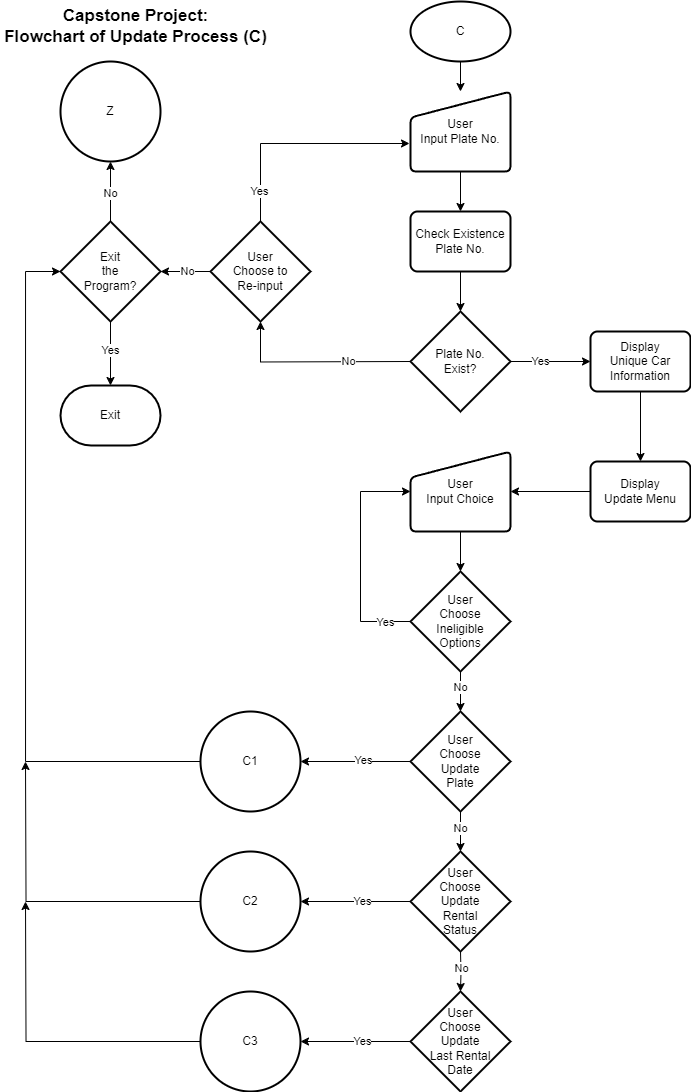

The diagram above was exported from draw.io. Its source (the exported page's mxGraphModel, read from the mxfile embedded in the PNG):
<mxGraphModel dx="1147" dy="590" grid="1" gridSize="10" guides="1" tooltips="1" connect="1" arrows="1" fold="1" page="1" pageScale="1" pageWidth="827" pageHeight="1169" background="#ffffff" math="0" shadow="0">
  <root>
    <mxCell id="WIyWlLk6GJQsqaUBKTNV-0" />
    <mxCell id="WIyWlLk6GJQsqaUBKTNV-1" parent="WIyWlLk6GJQsqaUBKTNV-0" />
    <mxCell id="eaAlj9XEaGYnvqe34U9Z-3" value="" style="edgeStyle=orthogonalEdgeStyle;rounded=0;orthogonalLoop=1;jettySize=auto;html=1;" parent="WIyWlLk6GJQsqaUBKTNV-1" source="eaAlj9XEaGYnvqe34U9Z-0" target="eaAlj9XEaGYnvqe34U9Z-2" edge="1">
      <mxGeometry relative="1" as="geometry" />
    </mxCell>
    <mxCell id="eaAlj9XEaGYnvqe34U9Z-0" value="C" style="strokeWidth=2;html=1;shape=mxgraph.flowchart.start_1;whiteSpace=wrap;" parent="WIyWlLk6GJQsqaUBKTNV-1" vertex="1">
      <mxGeometry x="415" y="40" width="100" height="60" as="geometry" />
    </mxCell>
    <mxCell id="eaAlj9XEaGYnvqe34U9Z-1" value="Capstone Project:&lt;div style=&quot;font-size: 17px;&quot;&gt;Flowchart of Update Process (C)&lt;/div&gt;" style="text;html=1;align=center;verticalAlign=middle;resizable=0;points=[];autosize=1;strokeColor=none;fillColor=none;fontStyle=1;fontSize=17;" parent="WIyWlLk6GJQsqaUBKTNV-1" vertex="1">
      <mxGeometry x="5" y="40" width="270" height="50" as="geometry" />
    </mxCell>
    <mxCell id="eaAlj9XEaGYnvqe34U9Z-5" value="" style="edgeStyle=orthogonalEdgeStyle;rounded=0;orthogonalLoop=1;jettySize=auto;html=1;" parent="WIyWlLk6GJQsqaUBKTNV-1" source="eaAlj9XEaGYnvqe34U9Z-2" target="eaAlj9XEaGYnvqe34U9Z-4" edge="1">
      <mxGeometry relative="1" as="geometry" />
    </mxCell>
    <mxCell id="eaAlj9XEaGYnvqe34U9Z-2" value="User&lt;div&gt;Input Plate No.&lt;/div&gt;" style="html=1;strokeWidth=2;shape=manualInput;whiteSpace=wrap;rounded=1;size=26;arcSize=11;" parent="WIyWlLk6GJQsqaUBKTNV-1" vertex="1">
      <mxGeometry x="415" y="130" width="100" height="80" as="geometry" />
    </mxCell>
    <mxCell id="eaAlj9XEaGYnvqe34U9Z-7" value="" style="edgeStyle=orthogonalEdgeStyle;rounded=0;orthogonalLoop=1;jettySize=auto;html=1;" parent="WIyWlLk6GJQsqaUBKTNV-1" source="eaAlj9XEaGYnvqe34U9Z-4" target="eaAlj9XEaGYnvqe34U9Z-6" edge="1">
      <mxGeometry relative="1" as="geometry" />
    </mxCell>
    <mxCell id="eaAlj9XEaGYnvqe34U9Z-4" value="Check Existence&lt;div&gt;Plate No.&lt;/div&gt;" style="rounded=1;whiteSpace=wrap;html=1;absoluteArcSize=1;arcSize=14;strokeWidth=2;" parent="WIyWlLk6GJQsqaUBKTNV-1" vertex="1">
      <mxGeometry x="415" y="250" width="100" height="60" as="geometry" />
    </mxCell>
    <mxCell id="eaAlj9XEaGYnvqe34U9Z-23" value="" style="edgeStyle=orthogonalEdgeStyle;rounded=0;orthogonalLoop=1;jettySize=auto;html=1;" parent="WIyWlLk6GJQsqaUBKTNV-1" source="eaAlj9XEaGYnvqe34U9Z-6" target="eaAlj9XEaGYnvqe34U9Z-22" edge="1">
      <mxGeometry relative="1" as="geometry" />
    </mxCell>
    <mxCell id="eaAlj9XEaGYnvqe34U9Z-24" value="Yes" style="edgeLabel;html=1;align=center;verticalAlign=middle;resizable=0;points=[];" parent="eaAlj9XEaGYnvqe34U9Z-23" connectable="0" vertex="1">
      <mxGeometry x="-0.0009" y="1" relative="1" as="geometry">
        <mxPoint x="-10" y="1" as="offset" />
      </mxGeometry>
    </mxCell>
    <mxCell id="eaAlj9XEaGYnvqe34U9Z-6" value="Plate No.&lt;div&gt;Exist?&lt;/div&gt;" style="strokeWidth=2;html=1;shape=mxgraph.flowchart.decision;whiteSpace=wrap;" parent="WIyWlLk6GJQsqaUBKTNV-1" vertex="1">
      <mxGeometry x="415" y="350" width="100" height="100" as="geometry" />
    </mxCell>
    <mxCell id="eaAlj9XEaGYnvqe34U9Z-8" value="" style="edgeStyle=orthogonalEdgeStyle;rounded=0;orthogonalLoop=1;jettySize=auto;html=1;entryX=1;entryY=0.5;entryDx=0;entryDy=0;entryPerimeter=0;" parent="WIyWlLk6GJQsqaUBKTNV-1" source="eaAlj9XEaGYnvqe34U9Z-10" target="eaAlj9XEaGYnvqe34U9Z-19" edge="1">
      <mxGeometry relative="1" as="geometry">
        <mxPoint x="165" y="280" as="targetPoint" />
      </mxGeometry>
    </mxCell>
    <mxCell id="eaAlj9XEaGYnvqe34U9Z-9" value="No" style="edgeLabel;html=1;align=center;verticalAlign=middle;resizable=0;points=[];" parent="eaAlj9XEaGYnvqe34U9Z-8" connectable="0" vertex="1">
      <mxGeometry x="-0.1986" y="-2" relative="1" as="geometry">
        <mxPoint x="-3" y="2" as="offset" />
      </mxGeometry>
    </mxCell>
    <mxCell id="eaAlj9XEaGYnvqe34U9Z-10" value="User&lt;div&gt;Choose to&lt;/div&gt;&lt;div&gt;Re-input&lt;/div&gt;" style="strokeWidth=2;html=1;shape=mxgraph.flowchart.decision;whiteSpace=wrap;" parent="WIyWlLk6GJQsqaUBKTNV-1" vertex="1">
      <mxGeometry x="215" y="260" width="100" height="100" as="geometry" />
    </mxCell>
    <mxCell id="eaAlj9XEaGYnvqe34U9Z-11" style="edgeStyle=orthogonalEdgeStyle;rounded=0;orthogonalLoop=1;jettySize=auto;html=1;entryX=-0.014;entryY=0.65;entryDx=0;entryDy=0;entryPerimeter=0;" parent="WIyWlLk6GJQsqaUBKTNV-1" source="eaAlj9XEaGYnvqe34U9Z-10" edge="1">
      <mxGeometry relative="1" as="geometry">
        <Array as="points">
          <mxPoint x="265" y="182" />
        </Array>
        <mxPoint x="414" y="182" as="targetPoint" />
      </mxGeometry>
    </mxCell>
    <mxCell id="eaAlj9XEaGYnvqe34U9Z-12" value="Yes" style="edgeLabel;html=1;align=center;verticalAlign=middle;resizable=0;points=[];" parent="eaAlj9XEaGYnvqe34U9Z-11" connectable="0" vertex="1">
      <mxGeometry x="-0.7294" y="1" relative="1" as="geometry">
        <mxPoint as="offset" />
      </mxGeometry>
    </mxCell>
    <mxCell id="eaAlj9XEaGYnvqe34U9Z-13" style="edgeStyle=orthogonalEdgeStyle;rounded=0;orthogonalLoop=1;jettySize=auto;html=1;entryX=0.5;entryY=1;entryDx=0;entryDy=0;entryPerimeter=0;" parent="WIyWlLk6GJQsqaUBKTNV-1" target="eaAlj9XEaGYnvqe34U9Z-10" edge="1">
      <mxGeometry relative="1" as="geometry">
        <mxPoint x="415" y="400" as="sourcePoint" />
      </mxGeometry>
    </mxCell>
    <mxCell id="eaAlj9XEaGYnvqe34U9Z-14" value="No" style="edgeLabel;html=1;align=center;verticalAlign=middle;resizable=0;points=[];" parent="eaAlj9XEaGYnvqe34U9Z-13" connectable="0" vertex="1">
      <mxGeometry x="-0.3476" y="-1" relative="1" as="geometry">
        <mxPoint as="offset" />
      </mxGeometry>
    </mxCell>
    <mxCell id="eaAlj9XEaGYnvqe34U9Z-15" value="" style="edgeStyle=orthogonalEdgeStyle;rounded=0;orthogonalLoop=1;jettySize=auto;html=1;" parent="WIyWlLk6GJQsqaUBKTNV-1" source="eaAlj9XEaGYnvqe34U9Z-19" target="eaAlj9XEaGYnvqe34U9Z-20" edge="1">
      <mxGeometry relative="1" as="geometry" />
    </mxCell>
    <mxCell id="eaAlj9XEaGYnvqe34U9Z-16" value="No" style="edgeLabel;html=1;align=center;verticalAlign=middle;resizable=0;points=[];" parent="eaAlj9XEaGYnvqe34U9Z-15" connectable="0" vertex="1">
      <mxGeometry x="-0.0793" relative="1" as="geometry">
        <mxPoint as="offset" />
      </mxGeometry>
    </mxCell>
    <mxCell id="eaAlj9XEaGYnvqe34U9Z-17" value="" style="edgeStyle=orthogonalEdgeStyle;rounded=0;orthogonalLoop=1;jettySize=auto;html=1;" parent="WIyWlLk6GJQsqaUBKTNV-1" source="eaAlj9XEaGYnvqe34U9Z-19" target="eaAlj9XEaGYnvqe34U9Z-21" edge="1">
      <mxGeometry relative="1" as="geometry" />
    </mxCell>
    <mxCell id="eaAlj9XEaGYnvqe34U9Z-18" value="Yes" style="edgeLabel;html=1;align=center;verticalAlign=middle;resizable=0;points=[];" parent="eaAlj9XEaGYnvqe34U9Z-17" connectable="0" vertex="1">
      <mxGeometry x="-0.1052" relative="1" as="geometry">
        <mxPoint as="offset" />
      </mxGeometry>
    </mxCell>
    <mxCell id="eaAlj9XEaGYnvqe34U9Z-19" value="Exit&lt;div&gt;the&lt;/div&gt;&lt;div&gt;Program?&lt;/div&gt;" style="strokeWidth=2;html=1;shape=mxgraph.flowchart.decision;whiteSpace=wrap;" parent="WIyWlLk6GJQsqaUBKTNV-1" vertex="1">
      <mxGeometry x="65" y="260" width="100" height="100" as="geometry" />
    </mxCell>
    <mxCell id="eaAlj9XEaGYnvqe34U9Z-20" value="Z" style="strokeWidth=2;html=1;shape=mxgraph.flowchart.start_2;whiteSpace=wrap;" parent="WIyWlLk6GJQsqaUBKTNV-1" vertex="1">
      <mxGeometry x="65" y="100" width="100" height="100" as="geometry" />
    </mxCell>
    <mxCell id="eaAlj9XEaGYnvqe34U9Z-21" value="Exit" style="strokeWidth=2;html=1;shape=mxgraph.flowchart.terminator;whiteSpace=wrap;" parent="WIyWlLk6GJQsqaUBKTNV-1" vertex="1">
      <mxGeometry x="65" y="424" width="100" height="60" as="geometry" />
    </mxCell>
    <mxCell id="eaAlj9XEaGYnvqe34U9Z-26" value="" style="edgeStyle=orthogonalEdgeStyle;rounded=0;orthogonalLoop=1;jettySize=auto;html=1;" parent="WIyWlLk6GJQsqaUBKTNV-1" source="eaAlj9XEaGYnvqe34U9Z-22" target="eaAlj9XEaGYnvqe34U9Z-25" edge="1">
      <mxGeometry relative="1" as="geometry" />
    </mxCell>
    <mxCell id="eaAlj9XEaGYnvqe34U9Z-22" value="Display&lt;div&gt;Unique Car&lt;/div&gt;&lt;div&gt;Information&lt;/div&gt;" style="rounded=1;whiteSpace=wrap;html=1;absoluteArcSize=1;arcSize=14;strokeWidth=2;" parent="WIyWlLk6GJQsqaUBKTNV-1" vertex="1">
      <mxGeometry x="595" y="370" width="100" height="60" as="geometry" />
    </mxCell>
    <mxCell id="eaAlj9XEaGYnvqe34U9Z-28" value="" style="edgeStyle=orthogonalEdgeStyle;rounded=0;orthogonalLoop=1;jettySize=auto;html=1;entryX=1;entryY=0.5;entryDx=0;entryDy=0;" parent="WIyWlLk6GJQsqaUBKTNV-1" source="eaAlj9XEaGYnvqe34U9Z-25" target="eaAlj9XEaGYnvqe34U9Z-29" edge="1">
      <mxGeometry relative="1" as="geometry">
        <mxPoint x="515.0000000000002" y="540" as="targetPoint" />
      </mxGeometry>
    </mxCell>
    <mxCell id="eaAlj9XEaGYnvqe34U9Z-25" value="Display&lt;div&gt;Update Menu&lt;/div&gt;" style="rounded=1;whiteSpace=wrap;html=1;absoluteArcSize=1;arcSize=14;strokeWidth=2;" parent="WIyWlLk6GJQsqaUBKTNV-1" vertex="1">
      <mxGeometry x="595" y="500" width="100" height="60" as="geometry" />
    </mxCell>
    <mxCell id="eaAlj9XEaGYnvqe34U9Z-31" value="" style="edgeStyle=orthogonalEdgeStyle;rounded=0;orthogonalLoop=1;jettySize=auto;html=1;" parent="WIyWlLk6GJQsqaUBKTNV-1" source="eaAlj9XEaGYnvqe34U9Z-29" target="eaAlj9XEaGYnvqe34U9Z-30" edge="1">
      <mxGeometry relative="1" as="geometry" />
    </mxCell>
    <mxCell id="eaAlj9XEaGYnvqe34U9Z-29" value="User&lt;div&gt;Input Choice&lt;/div&gt;" style="html=1;strokeWidth=2;shape=manualInput;whiteSpace=wrap;rounded=1;size=26;arcSize=11;" parent="WIyWlLk6GJQsqaUBKTNV-1" vertex="1">
      <mxGeometry x="415" y="490" width="100" height="80" as="geometry" />
    </mxCell>
    <mxCell id="eaAlj9XEaGYnvqe34U9Z-32" style="edgeStyle=orthogonalEdgeStyle;rounded=0;orthogonalLoop=1;jettySize=auto;html=1;entryX=0;entryY=0.5;entryDx=0;entryDy=0;exitX=0;exitY=0.5;exitDx=0;exitDy=0;exitPerimeter=0;" parent="WIyWlLk6GJQsqaUBKTNV-1" source="eaAlj9XEaGYnvqe34U9Z-30" target="eaAlj9XEaGYnvqe34U9Z-29" edge="1">
      <mxGeometry relative="1" as="geometry">
        <Array as="points">
          <mxPoint x="365" y="660" />
          <mxPoint x="365" y="530" />
        </Array>
      </mxGeometry>
    </mxCell>
    <mxCell id="eaAlj9XEaGYnvqe34U9Z-33" value="Yes" style="edgeLabel;html=1;align=center;verticalAlign=middle;resizable=0;points=[];" parent="eaAlj9XEaGYnvqe34U9Z-32" connectable="0" vertex="1">
      <mxGeometry x="-0.7777" y="1" relative="1" as="geometry">
        <mxPoint as="offset" />
      </mxGeometry>
    </mxCell>
    <mxCell id="eaAlj9XEaGYnvqe34U9Z-36" value="" style="edgeStyle=orthogonalEdgeStyle;rounded=0;orthogonalLoop=1;jettySize=auto;html=1;" parent="WIyWlLk6GJQsqaUBKTNV-1" source="eaAlj9XEaGYnvqe34U9Z-30" target="eaAlj9XEaGYnvqe34U9Z-35" edge="1">
      <mxGeometry relative="1" as="geometry" />
    </mxCell>
    <mxCell id="eaAlj9XEaGYnvqe34U9Z-37" value="No" style="edgeLabel;html=1;align=center;verticalAlign=middle;resizable=0;points=[];" parent="eaAlj9XEaGYnvqe34U9Z-36" connectable="0" vertex="1">
      <mxGeometry x="-0.2078" relative="1" as="geometry">
        <mxPoint as="offset" />
      </mxGeometry>
    </mxCell>
    <mxCell id="eaAlj9XEaGYnvqe34U9Z-30" value="User&lt;div&gt;Choose&lt;div&gt;Ineligible&lt;/div&gt;&lt;div&gt;Options&lt;/div&gt;&lt;/div&gt;" style="strokeWidth=2;html=1;shape=mxgraph.flowchart.decision;whiteSpace=wrap;" parent="WIyWlLk6GJQsqaUBKTNV-1" vertex="1">
      <mxGeometry x="415" y="610" width="100" height="100" as="geometry" />
    </mxCell>
    <mxCell id="8hRf8LUafMaed6kiy0KS-11" value="" style="edgeStyle=orthogonalEdgeStyle;rounded=0;orthogonalLoop=1;jettySize=auto;html=1;" edge="1" parent="WIyWlLk6GJQsqaUBKTNV-1" source="eaAlj9XEaGYnvqe34U9Z-35" target="8hRf8LUafMaed6kiy0KS-10">
      <mxGeometry relative="1" as="geometry" />
    </mxCell>
    <mxCell id="8hRf8LUafMaed6kiy0KS-12" value="&lt;div&gt;Yes&lt;br&gt;&lt;/div&gt;" style="edgeLabel;html=1;align=center;verticalAlign=middle;resizable=0;points=[];" vertex="1" connectable="0" parent="8hRf8LUafMaed6kiy0KS-11">
      <mxGeometry x="-0.155" y="-4" relative="1" as="geometry">
        <mxPoint x="-1" y="3" as="offset" />
      </mxGeometry>
    </mxCell>
    <mxCell id="8hRf8LUafMaed6kiy0KS-14" value="" style="edgeStyle=orthogonalEdgeStyle;rounded=0;orthogonalLoop=1;jettySize=auto;html=1;" edge="1" parent="WIyWlLk6GJQsqaUBKTNV-1" source="eaAlj9XEaGYnvqe34U9Z-35" target="8hRf8LUafMaed6kiy0KS-13">
      <mxGeometry relative="1" as="geometry" />
    </mxCell>
    <mxCell id="8hRf8LUafMaed6kiy0KS-18" value="No" style="edgeLabel;html=1;align=center;verticalAlign=middle;resizable=0;points=[];" vertex="1" connectable="0" parent="8hRf8LUafMaed6kiy0KS-14">
      <mxGeometry x="-0.2" y="-1" relative="1" as="geometry">
        <mxPoint x="1" y="1" as="offset" />
      </mxGeometry>
    </mxCell>
    <mxCell id="eaAlj9XEaGYnvqe34U9Z-35" value="User&lt;div&gt;Choose&lt;/div&gt;&lt;div&gt;Update&lt;/div&gt;&lt;div&gt;Plate&lt;/div&gt;" style="strokeWidth=2;html=1;shape=mxgraph.flowchart.decision;whiteSpace=wrap;" parent="WIyWlLk6GJQsqaUBKTNV-1" vertex="1">
      <mxGeometry x="415" y="750" width="100" height="100" as="geometry" />
    </mxCell>
    <mxCell id="8hRf8LUafMaed6kiy0KS-10" value="C1" style="strokeWidth=2;html=1;shape=mxgraph.flowchart.start_2;whiteSpace=wrap;" vertex="1" parent="WIyWlLk6GJQsqaUBKTNV-1">
      <mxGeometry x="205" y="750" width="100" height="100" as="geometry" />
    </mxCell>
    <mxCell id="8hRf8LUafMaed6kiy0KS-16" value="" style="edgeStyle=orthogonalEdgeStyle;rounded=0;orthogonalLoop=1;jettySize=auto;html=1;" edge="1" parent="WIyWlLk6GJQsqaUBKTNV-1" source="8hRf8LUafMaed6kiy0KS-13" target="8hRf8LUafMaed6kiy0KS-15">
      <mxGeometry relative="1" as="geometry" />
    </mxCell>
    <mxCell id="8hRf8LUafMaed6kiy0KS-17" value="Yes" style="edgeLabel;html=1;align=center;verticalAlign=middle;resizable=0;points=[];" vertex="1" connectable="0" parent="8hRf8LUafMaed6kiy0KS-16">
      <mxGeometry x="-0.115" y="2" relative="1" as="geometry">
        <mxPoint y="-2" as="offset" />
      </mxGeometry>
    </mxCell>
    <mxCell id="8hRf8LUafMaed6kiy0KS-13" value="User&lt;div&gt;Choose&lt;/div&gt;&lt;div&gt;Update&lt;/div&gt;&lt;div&gt;Rental&lt;/div&gt;&lt;div&gt;Status&lt;/div&gt;" style="strokeWidth=2;html=1;shape=mxgraph.flowchart.decision;whiteSpace=wrap;" vertex="1" parent="WIyWlLk6GJQsqaUBKTNV-1">
      <mxGeometry x="415" y="890" width="100" height="100" as="geometry" />
    </mxCell>
    <mxCell id="8hRf8LUafMaed6kiy0KS-26" style="edgeStyle=orthogonalEdgeStyle;rounded=0;orthogonalLoop=1;jettySize=auto;html=1;" edge="1" parent="WIyWlLk6GJQsqaUBKTNV-1" source="8hRf8LUafMaed6kiy0KS-15">
      <mxGeometry relative="1" as="geometry">
        <mxPoint x="30" y="800" as="targetPoint" />
      </mxGeometry>
    </mxCell>
    <mxCell id="8hRf8LUafMaed6kiy0KS-15" value="C2" style="strokeWidth=2;html=1;shape=mxgraph.flowchart.start_2;whiteSpace=wrap;" vertex="1" parent="WIyWlLk6GJQsqaUBKTNV-1">
      <mxGeometry x="205" y="890" width="100" height="100" as="geometry" />
    </mxCell>
    <mxCell id="8hRf8LUafMaed6kiy0KS-19" value="" style="edgeStyle=orthogonalEdgeStyle;rounded=0;orthogonalLoop=1;jettySize=auto;html=1;" edge="1" parent="WIyWlLk6GJQsqaUBKTNV-1" target="8hRf8LUafMaed6kiy0KS-23">
      <mxGeometry relative="1" as="geometry">
        <mxPoint x="465" y="990" as="sourcePoint" />
      </mxGeometry>
    </mxCell>
    <mxCell id="8hRf8LUafMaed6kiy0KS-20" value="No" style="edgeLabel;html=1;align=center;verticalAlign=middle;resizable=0;points=[];" vertex="1" connectable="0" parent="8hRf8LUafMaed6kiy0KS-19">
      <mxGeometry x="-0.2" y="-1" relative="1" as="geometry">
        <mxPoint x="1" y="1" as="offset" />
      </mxGeometry>
    </mxCell>
    <mxCell id="8hRf8LUafMaed6kiy0KS-21" value="" style="edgeStyle=orthogonalEdgeStyle;rounded=0;orthogonalLoop=1;jettySize=auto;html=1;" edge="1" parent="WIyWlLk6GJQsqaUBKTNV-1" source="8hRf8LUafMaed6kiy0KS-23" target="8hRf8LUafMaed6kiy0KS-24">
      <mxGeometry relative="1" as="geometry" />
    </mxCell>
    <mxCell id="8hRf8LUafMaed6kiy0KS-22" value="Yes" style="edgeLabel;html=1;align=center;verticalAlign=middle;resizable=0;points=[];" vertex="1" connectable="0" parent="8hRf8LUafMaed6kiy0KS-21">
      <mxGeometry x="-0.115" y="2" relative="1" as="geometry">
        <mxPoint y="-2" as="offset" />
      </mxGeometry>
    </mxCell>
    <mxCell id="8hRf8LUafMaed6kiy0KS-23" value="User&lt;div&gt;Choose&lt;/div&gt;&lt;div&gt;Update&lt;/div&gt;&lt;div&gt;Last Rental&lt;/div&gt;&lt;div&gt;Date&lt;/div&gt;" style="strokeWidth=2;html=1;shape=mxgraph.flowchart.decision;whiteSpace=wrap;" vertex="1" parent="WIyWlLk6GJQsqaUBKTNV-1">
      <mxGeometry x="415" y="1030" width="100" height="100" as="geometry" />
    </mxCell>
    <mxCell id="8hRf8LUafMaed6kiy0KS-27" style="edgeStyle=orthogonalEdgeStyle;rounded=0;orthogonalLoop=1;jettySize=auto;html=1;" edge="1" parent="WIyWlLk6GJQsqaUBKTNV-1" source="8hRf8LUafMaed6kiy0KS-24">
      <mxGeometry relative="1" as="geometry">
        <mxPoint x="30" y="940" as="targetPoint" />
      </mxGeometry>
    </mxCell>
    <mxCell id="8hRf8LUafMaed6kiy0KS-24" value="C3" style="strokeWidth=2;html=1;shape=mxgraph.flowchart.start_2;whiteSpace=wrap;" vertex="1" parent="WIyWlLk6GJQsqaUBKTNV-1">
      <mxGeometry x="205" y="1030" width="100" height="100" as="geometry" />
    </mxCell>
    <mxCell id="8hRf8LUafMaed6kiy0KS-25" style="edgeStyle=orthogonalEdgeStyle;rounded=0;orthogonalLoop=1;jettySize=auto;html=1;entryX=0;entryY=0.5;entryDx=0;entryDy=0;entryPerimeter=0;" edge="1" parent="WIyWlLk6GJQsqaUBKTNV-1" source="8hRf8LUafMaed6kiy0KS-10" target="eaAlj9XEaGYnvqe34U9Z-19">
      <mxGeometry relative="1" as="geometry">
        <Array as="points">
          <mxPoint x="30" y="800" />
          <mxPoint x="30" y="310" />
        </Array>
      </mxGeometry>
    </mxCell>
  </root>
</mxGraphModel>